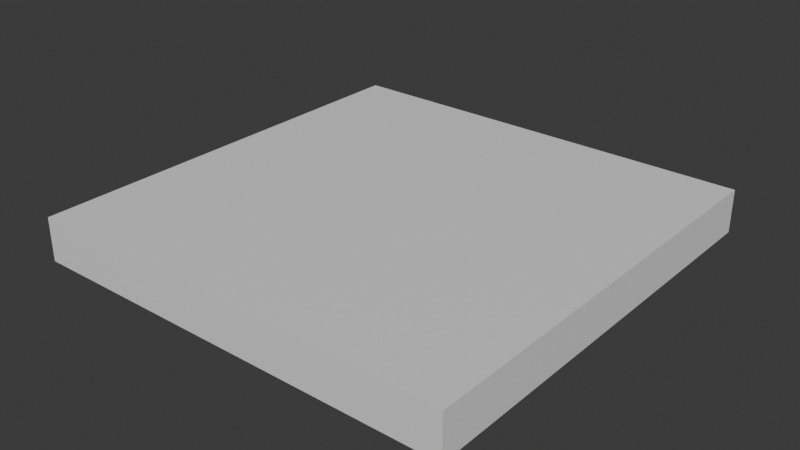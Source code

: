 # Source: floor_tile.blend  (saved by Blender 4.4.32; exported with 4.5.12 LTS)
import bpy
from mathutils import Matrix  # noqa: F401  (used for matrix-valued properties, if any)

bpy.ops.wm.read_factory_settings(use_empty=True)
scene = bpy.context.scene
scene.name = 'Scene'

# ---- collections
col_collection = bpy.data.collections.new('Collection'); scene.collection.children.link(col_collection)

# ---- materials (node trees are filled in below, after node groups)
mat_material = bpy.data.materials.new('Material')
mat_material.alpha_threshold = 0.0
mat_material.roughness = 0.5
mat_material.line_color = (0.0, 0.0, 0.0, 1.0)

# ---- material node trees
mat_material.use_nodes = True; mat_material.node_tree.nodes.clear()
_N = mat_material.node_tree.nodes; _L = mat_material.node_tree.links
n0 = _N.new('ShaderNodeOutputMaterial'); n0.name = 'Material Output'; n0.location = (300, 300)
n1 = _N.new('ShaderNodeBsdfPrincipled'); n1.name = 'Principled BSDF'; n1.location = (10, 300)
n1.inputs[3].default_value = 1.45
_L.new(n1.outputs[0], n0.inputs[0])
n0.is_active_output = True

# ---- world
world_world = bpy.data.worlds.new('World'); scene.world = world_world
world_world.use_nodes = True; world_world.node_tree.nodes.clear()
_N = world_world.node_tree.nodes; _L = world_world.node_tree.links
n0 = _N.new('ShaderNodeOutputWorld'); n0.name = 'World Output'; n0.location = (300, 300)
n1 = _N.new('ShaderNodeBackground'); n1.name = 'Background'; n1.location = (10, 300)
n1.inputs[0].default_value = (0.05088, 0.05088, 0.05088, 1.0)
_L.new(n1.outputs[0], n0.inputs[0])
n0.is_active_output = True
world_world.color = (0.05088, 0.05088, 0.05088)
world_world.sun_shadow_jitter_overblur = 0.0

# ---- meshes
me_cube = bpy.data.meshes.new('Cube')
me_cube.from_pydata([(1.0, 1.0, 0.2), (1.0, 1.0, 0.0), (1.0, -1.0, 0.2), (1.0, -1.0, 0.0), (-1.0, 1.0, 0.2), (-1.0, 1.0, 0.0), (-1.0, -1.0, 0.2), (-1.0, -1.0, 0.0)], [], [(0, 4, 6, 2), (3, 2, 6, 7), (7, 6, 4, 5), (5, 1, 3, 7), (1, 0, 2, 3), (5, 4, 0, 1)])
_uv = me_cube.uv_layers.new(name='UVMap')
_uv.uv.foreach_set('vector', [0.5, 3.775e-08, 0.5, 0.5, 2.186e-08, 0.5, 5.96e-08, 4.5e-15, 0.525, 0.5, 0.5, 0.5, 0.5, -6.955e-09, 0.525, -5.067e-09, 0.525, 1.0, 0.5, 1.0, 0.5, 0.5, 0.525, 0.5, 0.5, 0.5, 0.5, 1.0, 1.391e-08, 1.0, 5.166e-08, 0.5, 0.55, 0.5, 0.525, 0.5, 0.525, -5.067e-09, 0.55, -3.18e-09, 0.55, 1.0, 0.525, 1.0, 0.525, 0.5, 0.55, 0.5])
me_cube.materials.append(mat_material)
me_cube.use_mirror_vertex_groups = False
me_cube.update()

# ---- objects
ob_floor_tile = bpy.data.objects.new('floor_tile', me_cube)

# ---- transforms, parenting, visibility, modifiers, constraints
ob_floor_tile.location = (0.0, 0.0, 0.0)
ob_floor_tile.lock_rotations_4d = False
ob_floor_tile.empty_display_type = 'ARROWS'
ob_floor_tile.lineart.crease_threshold = 0.0

# ---- collection membership
col_collection.objects.link(ob_floor_tile)

# ---- scene / render settings (as saved in the file)
scene.frame_start = 1; scene.frame_end = 250; scene.frame_set(1)
scene.render.engine = 'BLENDER_EEVEE_NEXT'
bpy.context.view_layer.update()

# ---- added for rendering (the .blend has no active camera and no usable light): camera, sun
cam_auto = bpy.data.cameras.new('AutoCamera')
cam_auto.lens = 50.0
cam_auto.sensor_width = 36.0
cam_auto.clip_end = 1000.0
ob_auto_camera = bpy.data.objects.new('AutoCamera', cam_auto)
scene.collection.objects.link(ob_auto_camera)
ob_auto_camera.location = (2.62346, -3.14816, 2.19877)
ob_auto_camera.rotation_euler = (1.09748, -7.21219e-08, 0.694738)
scene.camera = ob_auto_camera
light_auto_sun = bpy.data.lights.new('AutoSun', 'SUN')
light_auto_sun.energy = 3.0
light_auto_sun.angle = 0.0523599
ob_auto_sun = bpy.data.objects.new('AutoSun', light_auto_sun)
scene.collection.objects.link(ob_auto_sun)
ob_auto_sun.rotation_euler = (0.872665, 0.174533, 0.523599)
bpy.context.view_layer.update()
